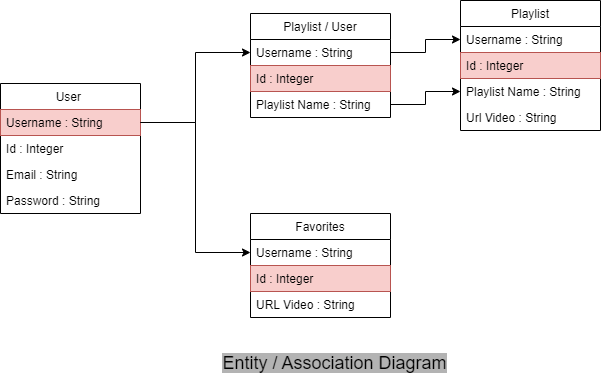

The diagram above was exported from draw.io. Its source (the exported page's mxGraphModel, read from the mxfile embedded in the PNG):
<mxGraphModel dx="1434" dy="704" grid="1" gridSize="10" guides="1" tooltips="1" connect="1" arrows="1" fold="1" page="1" pageScale="1" pageWidth="827" pageHeight="1169" background="#ffffff" math="0" shadow="0">
  <root>
    <mxCell id="0" />
    <mxCell id="1" parent="0" />
    <mxCell id="dFgBG0W_bRq5Ai76m8us-6" value="User " style="swimlane;fontStyle=0;childLayout=stackLayout;horizontal=1;startSize=26;fillColor=none;horizontalStack=0;resizeParent=1;resizeParentMax=0;resizeLast=0;collapsible=1;marginBottom=0;" vertex="1" parent="1">
      <mxGeometry x="80" y="310" width="140" height="130" as="geometry" />
    </mxCell>
    <mxCell id="dFgBG0W_bRq5Ai76m8us-7" value="Username : String &#10;&#10;&#10;" style="text;strokeColor=#b85450;fillColor=#f8cecc;align=left;verticalAlign=top;spacingLeft=4;spacingRight=4;overflow=hidden;rotatable=0;points=[[0,0.5],[1,0.5]];portConstraint=eastwest;" vertex="1" parent="dFgBG0W_bRq5Ai76m8us-6">
      <mxGeometry y="26" width="140" height="26" as="geometry" />
    </mxCell>
    <mxCell id="dFgBG0W_bRq5Ai76m8us-8" value="Id : Integer" style="text;strokeColor=none;fillColor=none;align=left;verticalAlign=top;spacingLeft=4;spacingRight=4;overflow=hidden;rotatable=0;points=[[0,0.5],[1,0.5]];portConstraint=eastwest;" vertex="1" parent="dFgBG0W_bRq5Ai76m8us-6">
      <mxGeometry y="52" width="140" height="26" as="geometry" />
    </mxCell>
    <mxCell id="dFgBG0W_bRq5Ai76m8us-9" value="Email : String" style="text;strokeColor=none;fillColor=none;align=left;verticalAlign=top;spacingLeft=4;spacingRight=4;overflow=hidden;rotatable=0;points=[[0,0.5],[1,0.5]];portConstraint=eastwest;" vertex="1" parent="dFgBG0W_bRq5Ai76m8us-6">
      <mxGeometry y="78" width="140" height="26" as="geometry" />
    </mxCell>
    <mxCell id="dFgBG0W_bRq5Ai76m8us-10" value="Password : String&#10;" style="text;strokeColor=none;fillColor=none;align=left;verticalAlign=top;spacingLeft=4;spacingRight=4;overflow=hidden;rotatable=0;points=[[0,0.5],[1,0.5]];portConstraint=eastwest;" vertex="1" parent="dFgBG0W_bRq5Ai76m8us-6">
      <mxGeometry y="104" width="140" height="26" as="geometry" />
    </mxCell>
    <mxCell id="dFgBG0W_bRq5Ai76m8us-11" value="Playlist / User" style="swimlane;fontStyle=0;childLayout=stackLayout;horizontal=1;startSize=26;fillColor=none;horizontalStack=0;resizeParent=1;resizeParentMax=0;resizeLast=0;collapsible=1;marginBottom=0;" vertex="1" parent="1">
      <mxGeometry x="330" y="240" width="140" height="104" as="geometry" />
    </mxCell>
    <mxCell id="dFgBG0W_bRq5Ai76m8us-12" value="Username : String &#10;&#10;&#10;" style="text;strokeColor=none;fillColor=none;align=left;verticalAlign=top;spacingLeft=4;spacingRight=4;overflow=hidden;rotatable=0;points=[[0,0.5],[1,0.5]];portConstraint=eastwest;" vertex="1" parent="dFgBG0W_bRq5Ai76m8us-11">
      <mxGeometry y="26" width="140" height="26" as="geometry" />
    </mxCell>
    <mxCell id="dFgBG0W_bRq5Ai76m8us-13" value="Id : Integer" style="text;strokeColor=#b85450;fillColor=#f8cecc;align=left;verticalAlign=top;spacingLeft=4;spacingRight=4;overflow=hidden;rotatable=0;points=[[0,0.5],[1,0.5]];portConstraint=eastwest;" vertex="1" parent="dFgBG0W_bRq5Ai76m8us-11">
      <mxGeometry y="52" width="140" height="26" as="geometry" />
    </mxCell>
    <mxCell id="dFgBG0W_bRq5Ai76m8us-14" value="Playlist Name : String" style="text;strokeColor=none;fillColor=none;align=left;verticalAlign=top;spacingLeft=4;spacingRight=4;overflow=hidden;rotatable=0;points=[[0,0.5],[1,0.5]];portConstraint=eastwest;" vertex="1" parent="dFgBG0W_bRq5Ai76m8us-11">
      <mxGeometry y="78" width="140" height="26" as="geometry" />
    </mxCell>
    <mxCell id="dFgBG0W_bRq5Ai76m8us-16" value="Favorites" style="swimlane;fontStyle=0;childLayout=stackLayout;horizontal=1;startSize=26;fillColor=none;horizontalStack=0;resizeParent=1;resizeParentMax=0;resizeLast=0;collapsible=1;marginBottom=0;" vertex="1" parent="1">
      <mxGeometry x="330" y="440" width="140" height="104" as="geometry" />
    </mxCell>
    <mxCell id="dFgBG0W_bRq5Ai76m8us-17" value="Username : String &#10;&#10;&#10;" style="text;strokeColor=none;fillColor=none;align=left;verticalAlign=top;spacingLeft=4;spacingRight=4;overflow=hidden;rotatable=0;points=[[0,0.5],[1,0.5]];portConstraint=eastwest;" vertex="1" parent="dFgBG0W_bRq5Ai76m8us-16">
      <mxGeometry y="26" width="140" height="26" as="geometry" />
    </mxCell>
    <mxCell id="dFgBG0W_bRq5Ai76m8us-18" value="Id : Integer" style="text;strokeColor=#b85450;fillColor=#f8cecc;align=left;verticalAlign=top;spacingLeft=4;spacingRight=4;overflow=hidden;rotatable=0;points=[[0,0.5],[1,0.5]];portConstraint=eastwest;" vertex="1" parent="dFgBG0W_bRq5Ai76m8us-16">
      <mxGeometry y="52" width="140" height="26" as="geometry" />
    </mxCell>
    <mxCell id="dFgBG0W_bRq5Ai76m8us-19" value="URL Video : String" style="text;strokeColor=none;fillColor=none;align=left;verticalAlign=top;spacingLeft=4;spacingRight=4;overflow=hidden;rotatable=0;points=[[0,0.5],[1,0.5]];portConstraint=eastwest;" vertex="1" parent="dFgBG0W_bRq5Ai76m8us-16">
      <mxGeometry y="78" width="140" height="26" as="geometry" />
    </mxCell>
    <mxCell id="dFgBG0W_bRq5Ai76m8us-20" value="Playlist" style="swimlane;fontStyle=0;childLayout=stackLayout;horizontal=1;startSize=26;fillColor=none;horizontalStack=0;resizeParent=1;resizeParentMax=0;resizeLast=0;collapsible=1;marginBottom=0;" vertex="1" parent="1">
      <mxGeometry x="540" y="227" width="140" height="130" as="geometry" />
    </mxCell>
    <mxCell id="dFgBG0W_bRq5Ai76m8us-21" value="Username : String &#10;&#10;&#10;" style="text;strokeColor=none;fillColor=none;align=left;verticalAlign=top;spacingLeft=4;spacingRight=4;overflow=hidden;rotatable=0;points=[[0,0.5],[1,0.5]];portConstraint=eastwest;" vertex="1" parent="dFgBG0W_bRq5Ai76m8us-20">
      <mxGeometry y="26" width="140" height="26" as="geometry" />
    </mxCell>
    <mxCell id="dFgBG0W_bRq5Ai76m8us-22" value="Id : Integer" style="text;strokeColor=#b85450;fillColor=#f8cecc;align=left;verticalAlign=top;spacingLeft=4;spacingRight=4;overflow=hidden;rotatable=0;points=[[0,0.5],[1,0.5]];portConstraint=eastwest;" vertex="1" parent="dFgBG0W_bRq5Ai76m8us-20">
      <mxGeometry y="52" width="140" height="26" as="geometry" />
    </mxCell>
    <mxCell id="dFgBG0W_bRq5Ai76m8us-23" value="Playlist Name : String" style="text;strokeColor=none;fillColor=none;align=left;verticalAlign=top;spacingLeft=4;spacingRight=4;overflow=hidden;rotatable=0;points=[[0,0.5],[1,0.5]];portConstraint=eastwest;" vertex="1" parent="dFgBG0W_bRq5Ai76m8us-20">
      <mxGeometry y="78" width="140" height="26" as="geometry" />
    </mxCell>
    <mxCell id="dFgBG0W_bRq5Ai76m8us-28" value="Url Video : String" style="text;strokeColor=none;fillColor=none;align=left;verticalAlign=top;spacingLeft=4;spacingRight=4;overflow=hidden;rotatable=0;points=[[0,0.5],[1,0.5]];portConstraint=eastwest;" vertex="1" parent="dFgBG0W_bRq5Ai76m8us-20">
      <mxGeometry y="104" width="140" height="26" as="geometry" />
    </mxCell>
    <mxCell id="dFgBG0W_bRq5Ai76m8us-29" style="edgeStyle=orthogonalEdgeStyle;rounded=0;orthogonalLoop=1;jettySize=auto;html=1;exitX=1;exitY=0.5;exitDx=0;exitDy=0;entryX=0;entryY=0.5;entryDx=0;entryDy=0;" edge="1" parent="1" source="dFgBG0W_bRq5Ai76m8us-7" target="dFgBG0W_bRq5Ai76m8us-12">
      <mxGeometry relative="1" as="geometry" />
    </mxCell>
    <mxCell id="dFgBG0W_bRq5Ai76m8us-30" style="edgeStyle=orthogonalEdgeStyle;rounded=0;orthogonalLoop=1;jettySize=auto;html=1;exitX=1;exitY=0.5;exitDx=0;exitDy=0;entryX=0;entryY=0.5;entryDx=0;entryDy=0;" edge="1" parent="1" source="dFgBG0W_bRq5Ai76m8us-7" target="dFgBG0W_bRq5Ai76m8us-17">
      <mxGeometry relative="1" as="geometry" />
    </mxCell>
    <mxCell id="dFgBG0W_bRq5Ai76m8us-31" style="edgeStyle=orthogonalEdgeStyle;rounded=0;orthogonalLoop=1;jettySize=auto;html=1;exitX=1;exitY=0.5;exitDx=0;exitDy=0;entryX=0;entryY=0.5;entryDx=0;entryDy=0;" edge="1" parent="1" source="dFgBG0W_bRq5Ai76m8us-12" target="dFgBG0W_bRq5Ai76m8us-21">
      <mxGeometry relative="1" as="geometry" />
    </mxCell>
    <mxCell id="dFgBG0W_bRq5Ai76m8us-32" style="edgeStyle=orthogonalEdgeStyle;rounded=0;orthogonalLoop=1;jettySize=auto;html=1;exitX=1;exitY=0.5;exitDx=0;exitDy=0;entryX=0;entryY=0.5;entryDx=0;entryDy=0;" edge="1" parent="1" source="dFgBG0W_bRq5Ai76m8us-14" target="dFgBG0W_bRq5Ai76m8us-23">
      <mxGeometry relative="1" as="geometry" />
    </mxCell>
    <mxCell id="dFgBG0W_bRq5Ai76m8us-33" value="&lt;span style=&quot;font-size: 18px; background-color: rgb(179, 179, 179);&quot;&gt;Entity / Association Diagram&lt;/span&gt;" style="text;html=1;align=center;verticalAlign=middle;resizable=0;points=[];autosize=1;strokeColor=none;fillColor=none;" vertex="1" parent="1">
      <mxGeometry x="289" y="570" width="250" height="40" as="geometry" />
    </mxCell>
  </root>
</mxGraphModel>